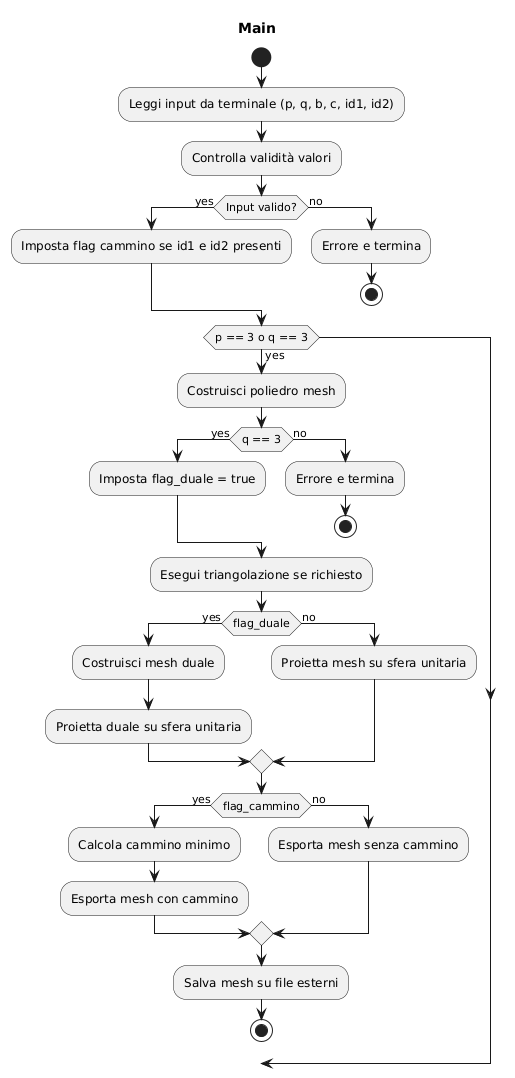

The diagram above was rendered by PlantUML. Its source (embedded in the PNG):
@startuml
title Main

start
  :Leggi input da terminale (p, q, b, c, id1, id2);
  :Controlla validità valori;
  if (Input valido?) then (yes)
    :Imposta flag cammino se id1 e id2 presenti;
  else (no)
    :Errore e termina;
    stop
  endif

  if (p == 3 o q == 3) then (yes)
    :Costruisci poliedro mesh;
    if (q == 3) then (yes)
      :Imposta flag_duale = true;
  else (no)
    :Errore e termina;
    stop
  endif

  :Esegui triangolazione se richiesto;

  if (flag_duale) then (yes)
    :Costruisci mesh duale;
    :Proietta duale su sfera unitaria;
  else (no)
    :Proietta mesh su sfera unitaria;
  endif

  if (flag_cammino) then (yes)
    :Calcola cammino minimo;
    :Esporta mesh con cammino;
  else (no)
    :Esporta mesh senza cammino;
  endif

  :Salva mesh su file esterni;

stop
@enduml